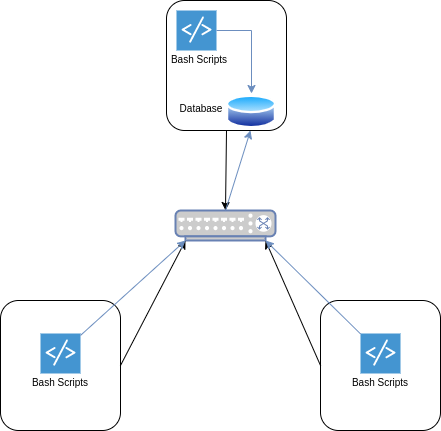

The diagram above was exported from draw.io. Its source (the exported page's mxGraphModel, read from the mxfile embedded in the PNG):
<mxGraphModel dx="1207" dy="660" grid="1" gridSize="10" guides="1" tooltips="1" connect="1" arrows="1" fold="1" page="1" pageScale="1" pageWidth="850" pageHeight="1100" math="0" shadow="0">
  <root>
    <mxCell id="0" />
    <mxCell id="1" parent="0" />
    <mxCell id="5wnHD5GbZ1xkov8K7_UE-1" value="" style="rounded=1;whiteSpace=wrap;html=1;" vertex="1" parent="1">
      <mxGeometry x="366" y="100" width="120" height="130" as="geometry" />
    </mxCell>
    <mxCell id="5wnHD5GbZ1xkov8K7_UE-2" value="" style="shadow=0;dashed=0;html=1;strokeColor=none;fillColor=#4495D1;labelPosition=center;verticalLabelPosition=bottom;verticalAlign=top;align=center;outlineConnect=0;shape=mxgraph.veeam.script;" vertex="1" parent="1">
      <mxGeometry x="376" y="110" width="40" height="40" as="geometry" />
    </mxCell>
    <mxCell id="5wnHD5GbZ1xkov8K7_UE-3" value="" style="image;aspect=fixed;perimeter=ellipsePerimeter;html=1;align=center;shadow=0;dashed=0;spacingTop=3;image=img/lib/active_directory/database.svg;" vertex="1" parent="1">
      <mxGeometry x="426" y="193" width="50" height="37" as="geometry" />
    </mxCell>
    <mxCell id="5wnHD5GbZ1xkov8K7_UE-4" value="Bash Scripts" style="text;html=1;strokeColor=none;fillColor=none;align=center;verticalAlign=middle;whiteSpace=wrap;rounded=0;fontSize=10;" vertex="1" parent="1">
      <mxGeometry x="364" y="144" width="70" height="30" as="geometry" />
    </mxCell>
    <mxCell id="5wnHD5GbZ1xkov8K7_UE-5" value="" style="rounded=1;whiteSpace=wrap;html=1;" vertex="1" parent="1">
      <mxGeometry x="200" y="400" width="120" height="130" as="geometry" />
    </mxCell>
    <mxCell id="5wnHD5GbZ1xkov8K7_UE-6" value="" style="shadow=0;dashed=0;html=1;strokeColor=none;fillColor=#4495D1;labelPosition=center;verticalLabelPosition=bottom;verticalAlign=top;align=center;outlineConnect=0;shape=mxgraph.veeam.script;" vertex="1" parent="1">
      <mxGeometry x="240" y="433" width="40" height="40" as="geometry" />
    </mxCell>
    <mxCell id="5wnHD5GbZ1xkov8K7_UE-8" value="Bash Scripts" style="text;html=1;strokeColor=none;fillColor=none;align=center;verticalAlign=middle;whiteSpace=wrap;rounded=0;fontSize=10;" vertex="1" parent="1">
      <mxGeometry x="225" y="467" width="70" height="30" as="geometry" />
    </mxCell>
    <mxCell id="5wnHD5GbZ1xkov8K7_UE-9" value="" style="fontColor=#0066CC;verticalAlign=top;verticalLabelPosition=bottom;labelPosition=center;align=center;html=1;outlineConnect=0;fillColor=#CCCCCC;strokeColor=#6881B3;gradientColor=none;gradientDirection=north;strokeWidth=2;shape=mxgraph.networks.switch;" vertex="1" parent="1">
      <mxGeometry x="375" y="310" width="100" height="30" as="geometry" />
    </mxCell>
    <mxCell id="5wnHD5GbZ1xkov8K7_UE-10" value="" style="rounded=1;whiteSpace=wrap;html=1;" vertex="1" parent="1">
      <mxGeometry x="520" y="400" width="120" height="130" as="geometry" />
    </mxCell>
    <mxCell id="5wnHD5GbZ1xkov8K7_UE-11" value="" style="shadow=0;dashed=0;html=1;strokeColor=none;fillColor=#4495D1;labelPosition=center;verticalLabelPosition=bottom;verticalAlign=top;align=center;outlineConnect=0;shape=mxgraph.veeam.script;" vertex="1" parent="1">
      <mxGeometry x="560" y="433" width="40" height="40" as="geometry" />
    </mxCell>
    <mxCell id="5wnHD5GbZ1xkov8K7_UE-12" value="Bash Scripts" style="text;html=1;strokeColor=none;fillColor=none;align=center;verticalAlign=middle;whiteSpace=wrap;rounded=0;fontSize=10;" vertex="1" parent="1">
      <mxGeometry x="545" y="467" width="70" height="30" as="geometry" />
    </mxCell>
    <mxCell id="5wnHD5GbZ1xkov8K7_UE-13" value="Database" style="text;html=1;strokeColor=none;fillColor=none;align=center;verticalAlign=middle;whiteSpace=wrap;rounded=0;fontSize=10;" vertex="1" parent="1">
      <mxGeometry x="366" y="193" width="70" height="30" as="geometry" />
    </mxCell>
    <mxCell id="5wnHD5GbZ1xkov8K7_UE-14" value="" style="endArrow=classic;html=1;rounded=0;fillColor=#dae8fc;strokeColor=#6c8ebf;" edge="1" parent="1" source="5wnHD5GbZ1xkov8K7_UE-2" target="5wnHD5GbZ1xkov8K7_UE-3">
      <mxGeometry width="50" height="50" relative="1" as="geometry">
        <mxPoint x="400" y="370" as="sourcePoint" />
        <mxPoint x="450" y="320" as="targetPoint" />
        <Array as="points">
          <mxPoint x="451" y="130" />
        </Array>
      </mxGeometry>
    </mxCell>
    <mxCell id="5wnHD5GbZ1xkov8K7_UE-15" value="" style="endArrow=classic;html=1;rounded=0;exitX=0.5;exitY=1;exitDx=0;exitDy=0;entryX=0.5;entryY=0;entryDx=0;entryDy=0;entryPerimeter=0;" edge="1" parent="1" source="5wnHD5GbZ1xkov8K7_UE-1" target="5wnHD5GbZ1xkov8K7_UE-9">
      <mxGeometry width="50" height="50" relative="1" as="geometry">
        <mxPoint x="400" y="370" as="sourcePoint" />
        <mxPoint x="450" y="320" as="targetPoint" />
      </mxGeometry>
    </mxCell>
    <mxCell id="5wnHD5GbZ1xkov8K7_UE-16" value="" style="endArrow=classic;html=1;rounded=0;exitX=1;exitY=0.5;exitDx=0;exitDy=0;entryX=0.1;entryY=1;entryDx=0;entryDy=0;entryPerimeter=0;" edge="1" parent="1" source="5wnHD5GbZ1xkov8K7_UE-5" target="5wnHD5GbZ1xkov8K7_UE-9">
      <mxGeometry width="50" height="50" relative="1" as="geometry">
        <mxPoint x="436" y="240" as="sourcePoint" />
        <mxPoint x="435" y="320" as="targetPoint" />
      </mxGeometry>
    </mxCell>
    <mxCell id="5wnHD5GbZ1xkov8K7_UE-17" value="" style="endArrow=classic;html=1;rounded=0;exitX=0;exitY=0.5;exitDx=0;exitDy=0;entryX=0.9;entryY=1;entryDx=0;entryDy=0;entryPerimeter=0;" edge="1" parent="1" source="5wnHD5GbZ1xkov8K7_UE-10" target="5wnHD5GbZ1xkov8K7_UE-9">
      <mxGeometry width="50" height="50" relative="1" as="geometry">
        <mxPoint x="446" y="250" as="sourcePoint" />
        <mxPoint x="445" y="330" as="targetPoint" />
      </mxGeometry>
    </mxCell>
    <mxCell id="5wnHD5GbZ1xkov8K7_UE-18" value="" style="endArrow=classic;html=1;rounded=0;exitX=0.5;exitY=0;exitDx=0;exitDy=0;exitPerimeter=0;fillColor=#dae8fc;strokeColor=#6c8ebf;" edge="1" parent="1" source="5wnHD5GbZ1xkov8K7_UE-9">
      <mxGeometry width="50" height="50" relative="1" as="geometry">
        <mxPoint x="456" y="260" as="sourcePoint" />
        <mxPoint x="450" y="230" as="targetPoint" />
      </mxGeometry>
    </mxCell>
    <mxCell id="5wnHD5GbZ1xkov8K7_UE-20" value="" style="endArrow=classic;html=1;rounded=0;fillColor=#dae8fc;strokeColor=#6c8ebf;entryX=0.1;entryY=1;entryDx=0;entryDy=0;entryPerimeter=0;" edge="1" parent="1" source="5wnHD5GbZ1xkov8K7_UE-6" target="5wnHD5GbZ1xkov8K7_UE-9">
      <mxGeometry width="50" height="50" relative="1" as="geometry">
        <mxPoint x="435" y="320" as="sourcePoint" />
        <mxPoint x="460" y="240" as="targetPoint" />
      </mxGeometry>
    </mxCell>
    <mxCell id="5wnHD5GbZ1xkov8K7_UE-21" value="" style="endArrow=classic;html=1;rounded=0;fillColor=#dae8fc;strokeColor=#6c8ebf;entryX=0.9;entryY=1;entryDx=0;entryDy=0;entryPerimeter=0;" edge="1" parent="1" source="5wnHD5GbZ1xkov8K7_UE-11" target="5wnHD5GbZ1xkov8K7_UE-9">
      <mxGeometry width="50" height="50" relative="1" as="geometry">
        <mxPoint x="290" y="445" as="sourcePoint" />
        <mxPoint x="470" y="350" as="targetPoint" />
      </mxGeometry>
    </mxCell>
  </root>
</mxGraphModel>